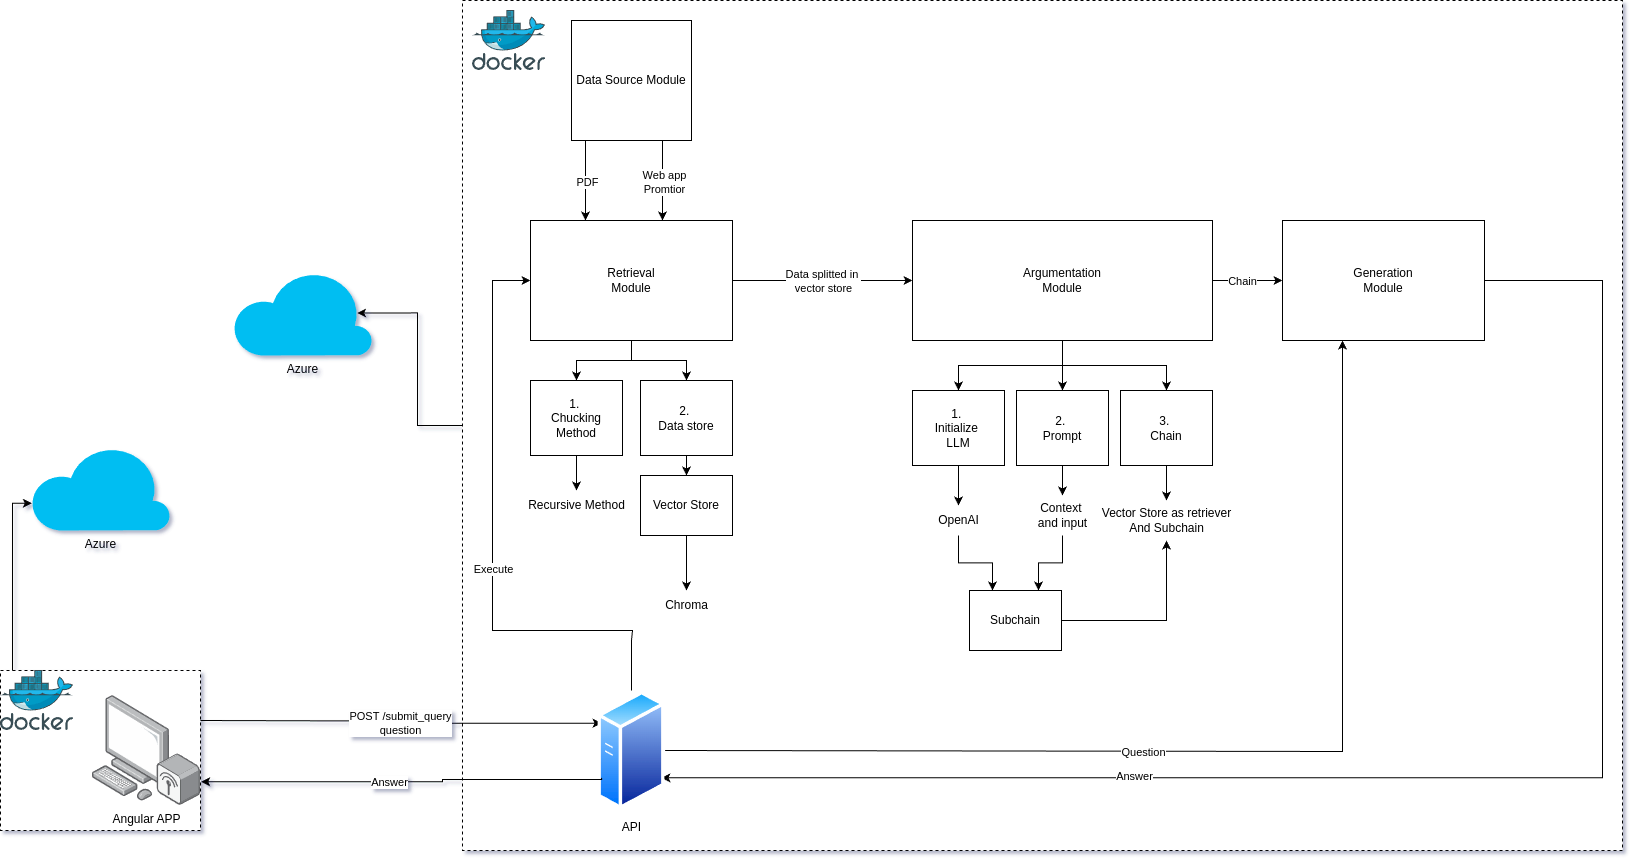

The diagram above was exported from draw.io. Its source (the exported page's mxGraphModel, read from the mxfile embedded in the PNG):
<mxGraphModel dx="2781" dy="1077" grid="1" gridSize="10" guides="1" tooltips="1" connect="1" arrows="1" fold="1" page="1" pageScale="1" pageWidth="827" pageHeight="1169" math="0" shadow="0">
  <root>
    <mxCell id="0" />
    <mxCell id="1" parent="0" />
    <mxCell id="q85E5vaaAB2fUswAgYVy-72" value="" style="rounded=0;whiteSpace=wrap;html=1;dashed=1;" vertex="1" parent="1">
      <mxGeometry x="320" y="140" width="1160" height="850" as="geometry" />
    </mxCell>
    <mxCell id="q85E5vaaAB2fUswAgYVy-73" value="" style="image;sketch=0;aspect=fixed;html=1;points=[];align=center;fontSize=12;image=img/lib/mscae/Docker.svg;" vertex="1" parent="1">
      <mxGeometry x="330" y="150" width="73.17" height="60" as="geometry" />
    </mxCell>
    <mxCell id="q85E5vaaAB2fUswAgYVy-71" value="" style="rounded=0;whiteSpace=wrap;html=1;dashed=1;" vertex="1" parent="1">
      <mxGeometry x="-142.06" y="810" width="200" height="160" as="geometry" />
    </mxCell>
    <mxCell id="q85E5vaaAB2fUswAgYVy-9" style="edgeStyle=orthogonalEdgeStyle;rounded=0;orthogonalLoop=1;jettySize=auto;html=1;" edge="1" parent="1" source="xaXBgWuSulrht1YEWfic-1" target="q85E5vaaAB2fUswAgYVy-6">
      <mxGeometry relative="1" as="geometry" />
    </mxCell>
    <mxCell id="q85E5vaaAB2fUswAgYVy-11" style="edgeStyle=orthogonalEdgeStyle;rounded=0;orthogonalLoop=1;jettySize=auto;html=1;" edge="1" parent="1" source="xaXBgWuSulrht1YEWfic-1" target="q85E5vaaAB2fUswAgYVy-10">
      <mxGeometry relative="1" as="geometry" />
    </mxCell>
    <mxCell id="q85E5vaaAB2fUswAgYVy-22" style="edgeStyle=orthogonalEdgeStyle;rounded=0;orthogonalLoop=1;jettySize=auto;html=1;entryX=0;entryY=0.5;entryDx=0;entryDy=0;" edge="1" parent="1" source="xaXBgWuSulrht1YEWfic-1" target="q85E5vaaAB2fUswAgYVy-24">
      <mxGeometry relative="1" as="geometry">
        <mxPoint x="760" y="420" as="targetPoint" />
      </mxGeometry>
    </mxCell>
    <mxCell id="q85E5vaaAB2fUswAgYVy-23" value="Data splitted in&amp;nbsp;&lt;div&gt;vector store&lt;/div&gt;" style="edgeLabel;html=1;align=center;verticalAlign=middle;resizable=0;points=[];" vertex="1" connectable="0" parent="q85E5vaaAB2fUswAgYVy-22">
      <mxGeometry x="0.0042" y="-2" relative="1" as="geometry">
        <mxPoint y="-2" as="offset" />
      </mxGeometry>
    </mxCell>
    <mxCell id="xaXBgWuSulrht1YEWfic-1" value="Retrieval&lt;div&gt;Module&lt;/div&gt;" style="rounded=0;whiteSpace=wrap;html=1;" parent="1" vertex="1">
      <mxGeometry x="388" y="360" width="202" height="120" as="geometry" />
    </mxCell>
    <mxCell id="q85E5vaaAB2fUswAgYVy-2" style="edgeStyle=orthogonalEdgeStyle;rounded=0;orthogonalLoop=1;jettySize=auto;html=1;" edge="1" parent="1" source="q85E5vaaAB2fUswAgYVy-1">
      <mxGeometry relative="1" as="geometry">
        <mxPoint x="443.0344827586207" y="360" as="targetPoint" />
        <Array as="points">
          <mxPoint x="443" y="320" />
          <mxPoint x="443" y="320" />
        </Array>
      </mxGeometry>
    </mxCell>
    <mxCell id="q85E5vaaAB2fUswAgYVy-4" value="PDF" style="edgeLabel;html=1;align=center;verticalAlign=middle;resizable=0;points=[];" vertex="1" connectable="0" parent="q85E5vaaAB2fUswAgYVy-2">
      <mxGeometry x="0.0345" y="1" relative="1" as="geometry">
        <mxPoint as="offset" />
      </mxGeometry>
    </mxCell>
    <mxCell id="q85E5vaaAB2fUswAgYVy-3" style="edgeStyle=orthogonalEdgeStyle;rounded=0;orthogonalLoop=1;jettySize=auto;html=1;" edge="1" parent="1">
      <mxGeometry relative="1" as="geometry">
        <mxPoint x="520" y="280" as="sourcePoint" />
        <mxPoint x="520" y="360" as="targetPoint" />
      </mxGeometry>
    </mxCell>
    <mxCell id="q85E5vaaAB2fUswAgYVy-5" value="Web app&lt;div&gt;Promtior&lt;/div&gt;" style="edgeLabel;html=1;align=center;verticalAlign=middle;resizable=0;points=[];" vertex="1" connectable="0" parent="q85E5vaaAB2fUswAgYVy-3">
      <mxGeometry x="0.0517" y="1" relative="1" as="geometry">
        <mxPoint as="offset" />
      </mxGeometry>
    </mxCell>
    <mxCell id="q85E5vaaAB2fUswAgYVy-1" value="Data Source Module" style="rounded=0;whiteSpace=wrap;html=1;" vertex="1" parent="1">
      <mxGeometry x="429" y="160" width="120" height="120" as="geometry" />
    </mxCell>
    <mxCell id="q85E5vaaAB2fUswAgYVy-8" style="edgeStyle=orthogonalEdgeStyle;rounded=0;orthogonalLoop=1;jettySize=auto;html=1;" edge="1" parent="1" source="q85E5vaaAB2fUswAgYVy-6" target="q85E5vaaAB2fUswAgYVy-7">
      <mxGeometry relative="1" as="geometry" />
    </mxCell>
    <mxCell id="q85E5vaaAB2fUswAgYVy-6" value="1.&amp;nbsp;&lt;div&gt;Chucking Method&lt;/div&gt;" style="html=1;whiteSpace=wrap;" vertex="1" parent="1">
      <mxGeometry x="388" y="520" width="92" height="75" as="geometry" />
    </mxCell>
    <mxCell id="q85E5vaaAB2fUswAgYVy-7" value="Recursive Method" style="text;html=1;align=center;verticalAlign=middle;resizable=0;points=[];autosize=1;strokeColor=none;fillColor=none;" vertex="1" parent="1">
      <mxGeometry x="374" y="630" width="120" height="30" as="geometry" />
    </mxCell>
    <mxCell id="q85E5vaaAB2fUswAgYVy-13" style="edgeStyle=orthogonalEdgeStyle;rounded=0;orthogonalLoop=1;jettySize=auto;html=1;" edge="1" parent="1" source="q85E5vaaAB2fUswAgYVy-10" target="q85E5vaaAB2fUswAgYVy-12">
      <mxGeometry relative="1" as="geometry" />
    </mxCell>
    <mxCell id="q85E5vaaAB2fUswAgYVy-10" value="2.&amp;nbsp;&lt;div&gt;Data store&lt;/div&gt;" style="html=1;whiteSpace=wrap;" vertex="1" parent="1">
      <mxGeometry x="498" y="520" width="92" height="75" as="geometry" />
    </mxCell>
    <mxCell id="q85E5vaaAB2fUswAgYVy-15" style="edgeStyle=orthogonalEdgeStyle;rounded=0;orthogonalLoop=1;jettySize=auto;html=1;" edge="1" parent="1" source="q85E5vaaAB2fUswAgYVy-12" target="q85E5vaaAB2fUswAgYVy-14">
      <mxGeometry relative="1" as="geometry" />
    </mxCell>
    <mxCell id="q85E5vaaAB2fUswAgYVy-12" value="Vector Store" style="html=1;whiteSpace=wrap;" vertex="1" parent="1">
      <mxGeometry x="498" y="615" width="92" height="60" as="geometry" />
    </mxCell>
    <mxCell id="q85E5vaaAB2fUswAgYVy-14" value="Chroma" style="text;html=1;align=center;verticalAlign=middle;resizable=0;points=[];autosize=1;strokeColor=none;fillColor=none;" vertex="1" parent="1">
      <mxGeometry x="509" y="730" width="70" height="30" as="geometry" />
    </mxCell>
    <mxCell id="q85E5vaaAB2fUswAgYVy-28" style="edgeStyle=orthogonalEdgeStyle;rounded=0;orthogonalLoop=1;jettySize=auto;html=1;" edge="1" parent="1" source="q85E5vaaAB2fUswAgYVy-24" target="q85E5vaaAB2fUswAgYVy-25">
      <mxGeometry relative="1" as="geometry" />
    </mxCell>
    <mxCell id="q85E5vaaAB2fUswAgYVy-29" style="edgeStyle=orthogonalEdgeStyle;rounded=0;orthogonalLoop=1;jettySize=auto;html=1;" edge="1" parent="1" source="q85E5vaaAB2fUswAgYVy-24" target="q85E5vaaAB2fUswAgYVy-26">
      <mxGeometry relative="1" as="geometry" />
    </mxCell>
    <mxCell id="q85E5vaaAB2fUswAgYVy-30" style="edgeStyle=orthogonalEdgeStyle;rounded=0;orthogonalLoop=1;jettySize=auto;html=1;entryX=0.5;entryY=0;entryDx=0;entryDy=0;" edge="1" parent="1" source="q85E5vaaAB2fUswAgYVy-24" target="q85E5vaaAB2fUswAgYVy-27">
      <mxGeometry relative="1" as="geometry" />
    </mxCell>
    <mxCell id="q85E5vaaAB2fUswAgYVy-43" style="edgeStyle=orthogonalEdgeStyle;rounded=0;orthogonalLoop=1;jettySize=auto;html=1;entryX=0;entryY=0.5;entryDx=0;entryDy=0;" edge="1" parent="1" source="q85E5vaaAB2fUswAgYVy-24" target="q85E5vaaAB2fUswAgYVy-42">
      <mxGeometry relative="1" as="geometry" />
    </mxCell>
    <mxCell id="q85E5vaaAB2fUswAgYVy-44" value="Chain" style="edgeLabel;html=1;align=center;verticalAlign=middle;resizable=0;points=[];" vertex="1" connectable="0" parent="q85E5vaaAB2fUswAgYVy-43">
      <mxGeometry x="0.4385" y="1" relative="1" as="geometry">
        <mxPoint x="-21" y="1" as="offset" />
      </mxGeometry>
    </mxCell>
    <mxCell id="q85E5vaaAB2fUswAgYVy-24" value="Argumentation&lt;div&gt;Module&lt;/div&gt;" style="rounded=0;whiteSpace=wrap;html=1;" vertex="1" parent="1">
      <mxGeometry x="770" y="360" width="300" height="120" as="geometry" />
    </mxCell>
    <mxCell id="q85E5vaaAB2fUswAgYVy-32" style="edgeStyle=orthogonalEdgeStyle;rounded=0;orthogonalLoop=1;jettySize=auto;html=1;" edge="1" parent="1" source="q85E5vaaAB2fUswAgYVy-25" target="q85E5vaaAB2fUswAgYVy-31">
      <mxGeometry relative="1" as="geometry" />
    </mxCell>
    <mxCell id="q85E5vaaAB2fUswAgYVy-25" value="1.&amp;nbsp;&lt;div&gt;Initialize&amp;nbsp;&lt;/div&gt;&lt;div&gt;LLM&lt;/div&gt;" style="html=1;whiteSpace=wrap;" vertex="1" parent="1">
      <mxGeometry x="770" y="530" width="92" height="75" as="geometry" />
    </mxCell>
    <mxCell id="q85E5vaaAB2fUswAgYVy-34" style="edgeStyle=orthogonalEdgeStyle;rounded=0;orthogonalLoop=1;jettySize=auto;html=1;" edge="1" parent="1" source="q85E5vaaAB2fUswAgYVy-26" target="q85E5vaaAB2fUswAgYVy-33">
      <mxGeometry relative="1" as="geometry" />
    </mxCell>
    <mxCell id="q85E5vaaAB2fUswAgYVy-26" value="2.&amp;nbsp;&lt;div&gt;Prompt&lt;/div&gt;" style="html=1;whiteSpace=wrap;" vertex="1" parent="1">
      <mxGeometry x="874" y="530" width="92" height="75" as="geometry" />
    </mxCell>
    <mxCell id="q85E5vaaAB2fUswAgYVy-36" style="edgeStyle=orthogonalEdgeStyle;rounded=0;orthogonalLoop=1;jettySize=auto;html=1;" edge="1" parent="1" source="q85E5vaaAB2fUswAgYVy-27" target="q85E5vaaAB2fUswAgYVy-35">
      <mxGeometry relative="1" as="geometry" />
    </mxCell>
    <mxCell id="q85E5vaaAB2fUswAgYVy-27" value="3.&amp;nbsp;&lt;div&gt;Chain&lt;/div&gt;" style="html=1;whiteSpace=wrap;" vertex="1" parent="1">
      <mxGeometry x="978" y="530" width="92" height="75" as="geometry" />
    </mxCell>
    <mxCell id="q85E5vaaAB2fUswAgYVy-38" style="edgeStyle=orthogonalEdgeStyle;rounded=0;orthogonalLoop=1;jettySize=auto;html=1;entryX=0.25;entryY=0;entryDx=0;entryDy=0;" edge="1" parent="1" source="q85E5vaaAB2fUswAgYVy-31" target="q85E5vaaAB2fUswAgYVy-37">
      <mxGeometry relative="1" as="geometry" />
    </mxCell>
    <mxCell id="q85E5vaaAB2fUswAgYVy-31" value="OpenAI" style="text;html=1;align=center;verticalAlign=middle;resizable=0;points=[];autosize=1;strokeColor=none;fillColor=none;" vertex="1" parent="1">
      <mxGeometry x="786" y="645" width="60" height="30" as="geometry" />
    </mxCell>
    <mxCell id="q85E5vaaAB2fUswAgYVy-33" value="Context&amp;nbsp;&lt;div&gt;and input&lt;/div&gt;" style="text;html=1;align=center;verticalAlign=middle;resizable=0;points=[];autosize=1;strokeColor=none;fillColor=none;" vertex="1" parent="1">
      <mxGeometry x="885" y="635" width="70" height="40" as="geometry" />
    </mxCell>
    <mxCell id="q85E5vaaAB2fUswAgYVy-35" value="Vector Store as retriever&lt;div&gt;And Subchain&lt;/div&gt;" style="text;html=1;align=center;verticalAlign=middle;resizable=0;points=[];autosize=1;strokeColor=none;fillColor=none;" vertex="1" parent="1">
      <mxGeometry x="949" y="640" width="150" height="40" as="geometry" />
    </mxCell>
    <mxCell id="q85E5vaaAB2fUswAgYVy-40" style="edgeStyle=orthogonalEdgeStyle;rounded=0;orthogonalLoop=1;jettySize=auto;html=1;" edge="1" parent="1" source="q85E5vaaAB2fUswAgYVy-37" target="q85E5vaaAB2fUswAgYVy-35">
      <mxGeometry relative="1" as="geometry" />
    </mxCell>
    <mxCell id="q85E5vaaAB2fUswAgYVy-37" value="Subchain" style="html=1;whiteSpace=wrap;" vertex="1" parent="1">
      <mxGeometry x="827" y="730" width="92" height="60" as="geometry" />
    </mxCell>
    <mxCell id="q85E5vaaAB2fUswAgYVy-39" style="edgeStyle=orthogonalEdgeStyle;rounded=0;orthogonalLoop=1;jettySize=auto;html=1;entryX=0.75;entryY=0;entryDx=0;entryDy=0;" edge="1" parent="1" source="q85E5vaaAB2fUswAgYVy-33" target="q85E5vaaAB2fUswAgYVy-37">
      <mxGeometry relative="1" as="geometry" />
    </mxCell>
    <mxCell id="q85E5vaaAB2fUswAgYVy-67" style="edgeStyle=orthogonalEdgeStyle;rounded=0;orthogonalLoop=1;jettySize=auto;html=1;entryX=1;entryY=0.75;entryDx=0;entryDy=0;" edge="1" parent="1" source="q85E5vaaAB2fUswAgYVy-42" target="q85E5vaaAB2fUswAgYVy-55">
      <mxGeometry relative="1" as="geometry">
        <mxPoint x="660" y="960" as="targetPoint" />
        <Array as="points">
          <mxPoint x="1460" y="420" />
          <mxPoint x="1460" y="917" />
        </Array>
      </mxGeometry>
    </mxCell>
    <mxCell id="q85E5vaaAB2fUswAgYVy-68" value="Answer" style="edgeLabel;html=1;align=center;verticalAlign=middle;resizable=0;points=[];" vertex="1" connectable="0" parent="q85E5vaaAB2fUswAgYVy-67">
      <mxGeometry x="0.4252" y="-2" relative="1" as="geometry">
        <mxPoint x="25" as="offset" />
      </mxGeometry>
    </mxCell>
    <mxCell id="q85E5vaaAB2fUswAgYVy-42" value="Generation&lt;div&gt;Module&lt;/div&gt;" style="rounded=0;whiteSpace=wrap;html=1;" vertex="1" parent="1">
      <mxGeometry x="1140" y="360" width="202" height="120" as="geometry" />
    </mxCell>
    <mxCell id="q85E5vaaAB2fUswAgYVy-56" style="edgeStyle=orthogonalEdgeStyle;rounded=0;orthogonalLoop=1;jettySize=auto;html=1;entryX=0;entryY=0.25;entryDx=0;entryDy=0;" edge="1" parent="1" target="q85E5vaaAB2fUswAgYVy-55">
      <mxGeometry relative="1" as="geometry">
        <mxPoint x="57.940000000000055" y="860" as="sourcePoint" />
        <mxPoint x="320" y="860" as="targetPoint" />
      </mxGeometry>
    </mxCell>
    <mxCell id="q85E5vaaAB2fUswAgYVy-57" value="POST&amp;nbsp;/submit_query&lt;div&gt;question&lt;/div&gt;" style="edgeLabel;html=1;align=center;verticalAlign=middle;resizable=0;points=[];" vertex="1" connectable="0" parent="q85E5vaaAB2fUswAgYVy-56">
      <mxGeometry x="0.0246" y="-3" relative="1" as="geometry">
        <mxPoint x="-6" y="-3" as="offset" />
      </mxGeometry>
    </mxCell>
    <mxCell id="q85E5vaaAB2fUswAgYVy-51" value="Angular APP" style="image;points=[];aspect=fixed;html=1;align=center;shadow=0;dashed=0;image=img/lib/allied_telesis/computer_and_terminals/Personal_Computer_Wireless.svg;" vertex="1" parent="1">
      <mxGeometry x="-50" y="835" width="107.94" height="110" as="geometry" />
    </mxCell>
    <mxCell id="q85E5vaaAB2fUswAgYVy-61" style="edgeStyle=orthogonalEdgeStyle;rounded=0;orthogonalLoop=1;jettySize=auto;html=1;entryX=0;entryY=0.5;entryDx=0;entryDy=0;exitX=0.5;exitY=0;exitDx=0;exitDy=0;" edge="1" parent="1" source="q85E5vaaAB2fUswAgYVy-55" target="xaXBgWuSulrht1YEWfic-1">
      <mxGeometry relative="1" as="geometry">
        <mxPoint x="570" y="770" as="sourcePoint" />
        <Array as="points">
          <mxPoint x="490" y="780" />
          <mxPoint x="490" y="770" />
          <mxPoint x="350" y="770" />
          <mxPoint x="350" y="420" />
        </Array>
      </mxGeometry>
    </mxCell>
    <mxCell id="q85E5vaaAB2fUswAgYVy-62" value="Execute" style="edgeLabel;html=1;align=center;verticalAlign=middle;resizable=0;points=[];" vertex="1" connectable="0" parent="q85E5vaaAB2fUswAgYVy-61">
      <mxGeometry x="-0.24" y="1" relative="1" as="geometry">
        <mxPoint x="1" y="-39" as="offset" />
      </mxGeometry>
    </mxCell>
    <mxCell id="q85E5vaaAB2fUswAgYVy-63" style="edgeStyle=orthogonalEdgeStyle;rounded=0;orthogonalLoop=1;jettySize=auto;html=1;exitX=1;exitY=0.5;exitDx=0;exitDy=0;" edge="1" parent="1" source="q85E5vaaAB2fUswAgYVy-55" target="q85E5vaaAB2fUswAgYVy-42">
      <mxGeometry relative="1" as="geometry">
        <mxPoint x="660" y="890" as="sourcePoint" />
        <Array as="points">
          <mxPoint x="1200" y="891" />
        </Array>
      </mxGeometry>
    </mxCell>
    <mxCell id="q85E5vaaAB2fUswAgYVy-65" value="Question" style="edgeLabel;html=1;align=center;verticalAlign=middle;resizable=0;points=[];" vertex="1" connectable="0" parent="q85E5vaaAB2fUswAgYVy-63">
      <mxGeometry x="0.0679" y="2" relative="1" as="geometry">
        <mxPoint x="-104" y="2" as="offset" />
      </mxGeometry>
    </mxCell>
    <mxCell id="q85E5vaaAB2fUswAgYVy-55" value="API" style="image;aspect=fixed;perimeter=ellipsePerimeter;html=1;align=center;shadow=0;dashed=0;spacingTop=3;image=img/lib/active_directory/generic_server.svg;" vertex="1" parent="1">
      <mxGeometry x="455.4" y="830" width="67.2" height="120" as="geometry" />
    </mxCell>
    <mxCell id="q85E5vaaAB2fUswAgYVy-59" style="edgeStyle=orthogonalEdgeStyle;rounded=0;orthogonalLoop=1;jettySize=auto;html=1;entryX=1.007;entryY=0.966;entryDx=0;entryDy=0;entryPerimeter=0;exitX=0;exitY=0.75;exitDx=0;exitDy=0;" edge="1" parent="1" source="q85E5vaaAB2fUswAgYVy-55">
      <mxGeometry relative="1" as="geometry">
        <mxPoint x="310" y="921" as="sourcePoint" />
        <mxPoint x="58.695580000000064" y="921.2599999999998" as="targetPoint" />
        <Array as="points">
          <mxPoint x="459" y="919" />
          <mxPoint x="300" y="919" />
          <mxPoint x="300" y="921" />
        </Array>
      </mxGeometry>
    </mxCell>
    <mxCell id="q85E5vaaAB2fUswAgYVy-60" value="Answer" style="edgeLabel;html=1;align=center;verticalAlign=middle;resizable=0;points=[];" vertex="1" connectable="0" parent="q85E5vaaAB2fUswAgYVy-59">
      <mxGeometry x="0.1693" relative="1" as="geometry">
        <mxPoint x="20" as="offset" />
      </mxGeometry>
    </mxCell>
    <mxCell id="q85E5vaaAB2fUswAgYVy-69" value="" style="image;sketch=0;aspect=fixed;html=1;points=[];align=center;fontSize=12;image=img/lib/mscae/Docker.svg;" vertex="1" parent="1">
      <mxGeometry x="-142.06" y="810" width="73.17" height="60" as="geometry" />
    </mxCell>
    <mxCell id="q85E5vaaAB2fUswAgYVy-70" value="Azure" style="verticalLabelPosition=bottom;html=1;verticalAlign=top;align=center;strokeColor=none;fillColor=#00BEF2;shape=mxgraph.azure.cloud;" vertex="1" parent="1">
      <mxGeometry x="-112.06" y="585" width="140" height="85" as="geometry" />
    </mxCell>
    <mxCell id="q85E5vaaAB2fUswAgYVy-74" style="edgeStyle=orthogonalEdgeStyle;rounded=0;orthogonalLoop=1;jettySize=auto;html=1;entryX=0.01;entryY=0.679;entryDx=0;entryDy=0;entryPerimeter=0;" edge="1" parent="1" source="q85E5vaaAB2fUswAgYVy-71" target="q85E5vaaAB2fUswAgYVy-70">
      <mxGeometry relative="1" as="geometry">
        <Array as="points">
          <mxPoint x="-130" y="643" />
        </Array>
      </mxGeometry>
    </mxCell>
    <mxCell id="q85E5vaaAB2fUswAgYVy-75" value="Azure" style="verticalLabelPosition=bottom;html=1;verticalAlign=top;align=center;strokeColor=none;fillColor=#00BEF2;shape=mxgraph.azure.cloud;" vertex="1" parent="1">
      <mxGeometry x="90" y="410" width="140" height="85" as="geometry" />
    </mxCell>
    <mxCell id="q85E5vaaAB2fUswAgYVy-76" style="edgeStyle=orthogonalEdgeStyle;rounded=0;orthogonalLoop=1;jettySize=auto;html=1;entryX=0.89;entryY=0.5;entryDx=0;entryDy=0;entryPerimeter=0;" edge="1" parent="1" source="q85E5vaaAB2fUswAgYVy-72" target="q85E5vaaAB2fUswAgYVy-75">
      <mxGeometry relative="1" as="geometry" />
    </mxCell>
  </root>
</mxGraphModel>